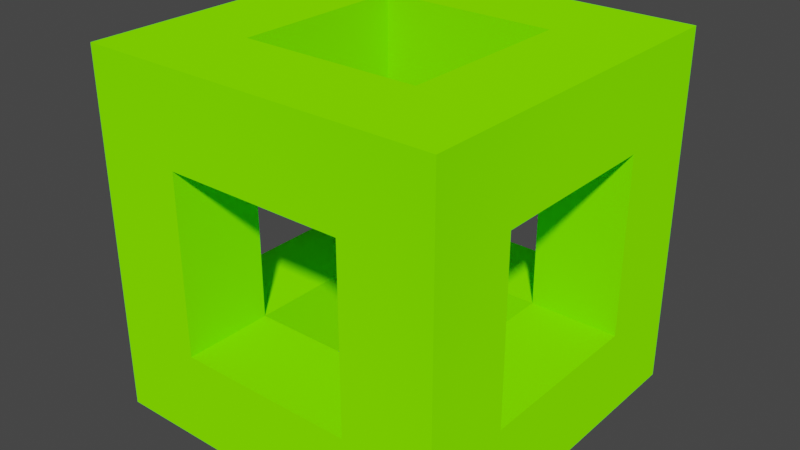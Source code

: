 # Source: Default_Cube.blend  (saved by Blender 2.93.21; exported with 4.5.12 LTS)
import bpy
from mathutils import Matrix  # noqa: F401  (used for matrix-valued properties, if any)

bpy.ops.wm.read_factory_settings(use_empty=True)
scene = bpy.context.scene
scene.name = 'Scene'

# ---- materials (node trees are filled in below, after node groups)
mat_color_1 = bpy.data.materials.new('Color 1')
mat_color_1.alpha_threshold = 0.0
mat_color_1.use_transparent_shadow = False
mat_color_1.line_color = (0.0, 0.0, 0.0, 1.0)
mat_color_2 = bpy.data.materials.new('Color 2')
mat_color_2.use_transparent_shadow = False

# ---- material node trees
mat_color_1.use_nodes = True; mat_color_1.node_tree.nodes.clear()
_N = mat_color_1.node_tree.nodes; _L = mat_color_1.node_tree.links
n0 = _N.new('ShaderNodeOutputMaterial'); n0.name = 'Material Output'; n0.location = (300, 300)
n1 = _N.new('ShaderNodeBsdfDiffuse'); n1.name = 'Diffuse BSDF'; n1.location = (10, 300)
n1.inputs[0].default_value = (0.2016, 1.0, 0.0, 1.0)
n1.inputs[1].default_value = 0.4
_L.new(n1.outputs[0], n0.inputs[0])
n0.is_active_output = True
mat_color_2.use_nodes = True; mat_color_2.node_tree.nodes.clear()
_N = mat_color_2.node_tree.nodes; _L = mat_color_2.node_tree.links
n0 = _N.new('ShaderNodeOutputMaterial'); n0.name = 'Material Output'; n0.location = (300, 300)
n1 = _N.new('ShaderNodeBsdfDiffuse'); n1.name = 'Diffuse BSDF'; n1.location = (10, 300)
n1.inputs[0].default_value = (0.000607, 0.9131, 0.855, 1.0)
n1.inputs[1].default_value = 0.5
_L.new(n1.outputs[0], n0.inputs[0])
n0.is_active_output = True

# ---- world
world_world = bpy.data.worlds.new('World'); scene.world = world_world
world_world.use_nodes = True; world_world.node_tree.nodes.clear()
_N = world_world.node_tree.nodes; _L = world_world.node_tree.links
n0 = _N.new('ShaderNodeOutputWorld'); n0.name = 'World Output'; n0.location = (300, 300)
n1 = _N.new('ShaderNodeBackground'); n1.name = 'Background'; n1.location = (10, 300)
n1.inputs[0].default_value = (0.05088, 0.05088, 0.05088, 1.0)
_L.new(n1.outputs[0], n0.inputs[0])
n0.is_active_output = True
world_world.color = (0.05088, 0.05088, 0.05088)
world_world.use_sun_shadow = False
world_world.sun_shadow_jitter_overblur = 0.0

# ---- meshes
me_default_cube = bpy.data.meshes.new('Default Cube')
me_default_cube.from_pydata([(1.0, -0.5, 1.0), (1.0, -0.5, -1.0), (1.0, -1.0, 1.0), (1.0, -1.0, -1.0), (0.5, -0.5, 1.0), (0.5, -0.5, -1.0), (0.5, -1.0, 1.0), (0.5, -1.0, -1.0), (1.0, -0.5, 0.5), (0.5, -1.0, 0.5), (1.0, -1.0, 0.5), (0.5, -0.5, 0.5), (1.0, -1.0, -0.5), (0.5, -1.0, -0.5), (0.5, 0.5, 1.0), (1.0, 0.5, 1.0), (1.0, 0.5, 0.5), (0.5, 0.5, 0.5), (0.5, 1.0, 1.0), (1.0, 1.0, 1.0), (1.0, 1.0, 0.5), (0.5, 1.0, 0.5), (1.0, 0.5, -0.5), (1.0, 1.0, -0.5), (0.5, 0.5, -1.0), (1.0, 0.5, -1.0), (0.5, 1.0, -1.0), (1.0, 1.0, -1.0), (0.5, -0.5, -0.5), (1.0, -0.5, -0.5), (-0.5, 0.5, 1.0), (-0.5, 0.5, 0.5), (-0.5, 1.0, 1.0), (-0.5, 1.0, 0.5), (-1.0, 0.5, 1.0), (-1.0, 0.5, 0.5), (-1.0, 1.0, 1.0), (-1.0, 1.0, 0.5), (-0.5, 0.5, -0.5), (-0.5, 1.0, -0.5), (-1.0, 0.5, -0.5), (-1.0, 1.0, -0.5), (-0.5, 0.5, -1.0), (-0.5, 1.0, -1.0), (-1.0, 0.5, -1.0), (-1.0, 1.0, -1.0), (0.5, 0.5, -0.5), (0.5, 1.0, -0.5), (-0.5, -0.5, 1.0), (-1.0, -0.5, 1.0), (-1.0, -0.5, 0.5), (-0.5, -1.0, 0.5), (-1.0, -1.0, 1.0), (-1.0, -1.0, 0.5), (-0.5, -0.5, -0.5), (-1.0, -0.5, -0.5), (-1.0, -0.5, -1.0), (-0.5, -1.0, -0.5), (-1.0, -1.0, -0.5), (-0.5, -1.0, -1.0), (-1.0, -1.0, -1.0), (-0.5, -0.5, -1.0), (-0.5, -1.0, 1.0), (-0.5, -0.5, 0.5), (-0.2, -0.2, -0.2), (-0.2, -0.2, 0.2), (-0.2, 0.2, -0.2), (-0.2, 0.2, 0.2), (0.2, -0.2, -0.2), (0.2, -0.2, 0.2), (0.2, 0.2, -0.2), (0.2, 0.2, 0.2)], [], [(0, 4, 6, 2), (10, 2, 6, 9), (9, 6, 62, 51), (5, 1, 3, 7), (8, 0, 2, 10), (8, 11, 17, 16), (28, 11, 8, 29), (29, 8, 10, 12), (13, 9, 11, 28), (12, 10, 9, 13), (3, 12, 13, 7), (28, 5, 61, 54), (1, 29, 12, 3), (20, 16, 22, 23), (0, 8, 16, 15), (4, 0, 15, 14), (11, 4, 14, 17), (21, 18, 19, 20), (15, 16, 20, 19), (14, 18, 32, 30), (14, 15, 19, 18), (23, 22, 25, 27), (21, 20, 23, 47), (16, 17, 46, 22), (17, 21, 47, 46), (25, 24, 26, 27), (47, 23, 27, 26), (22, 46, 28, 29), (25, 22, 29, 1), (24, 25, 1, 5), (46, 24, 5, 28), (31, 35, 40, 38), (17, 14, 30, 31), (21, 17, 31, 33), (18, 21, 33, 32), (35, 34, 36, 37), (31, 30, 48, 63), (30, 32, 36, 34), (32, 33, 37, 36), (38, 40, 55, 54), (35, 37, 41, 40), (33, 31, 38, 39), (37, 33, 39, 41), (43, 42, 44, 45), (43, 39, 47, 26), (41, 39, 43, 45), (40, 41, 45, 44), (42, 43, 26, 24), (38, 42, 24, 46), (39, 38, 46, 47), (30, 34, 49, 48), (35, 31, 63, 50), (34, 35, 50, 49), (51, 62, 52, 53), (48, 49, 52, 62), (49, 50, 53, 52), (55, 56, 60, 58), (42, 38, 54, 61), (40, 44, 56, 55), (44, 42, 61, 56), (57, 58, 60, 59), (58, 57, 51, 53), (56, 61, 59, 60), (55, 58, 53, 50), (54, 55, 50, 63), (57, 54, 63, 51), (5, 7, 59, 61), (13, 28, 54, 57), (7, 13, 57, 59), (4, 11, 63, 48), (6, 4, 48, 62), (11, 9, 51, 63), (64, 65, 67, 66), (66, 67, 71, 70), (70, 71, 69, 68), (68, 69, 65, 64), (66, 70, 68, 64), (71, 67, 65, 69)])
me_default_cube.polygons.foreach_set('material_index', [0, 0, 0, 0, 0, 0, 0, 0, 0, 0, 0, 0, 0, 0, 0, 0, 0, 0, 0, 0, 0, 0, 0, 0, 0, 0, 0, 0, 0, 0, 0, 0, 0, 0, 0, 0, 0, 0, 0, 0, 0, 0, 0, 0, 0, 0, 0, 0, 0, 0, 0, 0, 0, 0, 0, 0, 0, 0, 0, 0, 0, 0, 0, 0, 0, 0, 0, 0, 0, 0, 0, 0, 1, 1, 1, 1, 1, 1])
_uv = me_default_cube.uv_layers.new(name='UVMap')
_uv.uv.foreach_set('vector', [0.625, 0.5, 0.875, 0.5, 0.875, 0.75, 0.625, 0.75, 0.5625, 0.75, 0.625, 0.75, 0.625, 1.0, 0.5625, 1.0, 0.5625, 1.0, 0.625, 1.0, 0.625, 1.0, 0.5625, 1.0, 0.125, 0.5, 0.375, 0.5, 0.375, 0.75, 0.125, 0.75, 0.5625, 0.5, 0.625, 0.5, 0.625, 0.75, 0.5625, 0.75, 0.5625, 0.5, 0.5625, 0.25, 0.5625, 0.25, 0.5625, 0.5, 0.4453, 0.25, 0.5625, 0.25, 0.5625, 0.5, 0.4453, 0.5, 0.4453, 0.5, 0.5625, 0.5, 0.5625, 0.75, 0.4453, 0.75, 0.4453, 0.0, 0.5625, 0.0, 0.5625, 0.25, 0.4453, 0.25, 0.4453, 0.75, 0.5625, 0.75, 0.5625, 1.0, 0.4453, 1.0, 0.375, 0.75, 0.4453, 0.75, 0.4453, 1.0, 0.375, 1.0, 0.4453, 0.25, 0.375, 0.25, 0.375, 0.25, 0.4453, 0.25, 0.375, 0.5, 0.4453, 0.5, 0.4453, 0.75, 0.375, 0.75, 0.5625, 0.5, 0.5625, 0.5, 0.5625, 0.5, 0.5625, 0.5, 0.625, 0.5, 0.5625, 0.5, 0.5625, 0.5, 0.625, 0.5, 0.875, 0.5, 0.625, 0.5, 0.625, 0.5, 0.875, 0.5, 0.5625, 0.25, 0.625, 0.25, 0.625, 0.25, 0.5625, 0.25, 0.5625, 0.25, 0.625, 0.25, 0.625, 0.5, 0.5625, 0.5, 0.625, 0.5, 0.5625, 0.5, 0.5625, 0.5, 0.625, 0.5, 0.875, 0.5, 0.875, 0.5, 0.875, 0.5, 0.875, 0.5, 0.875, 0.5, 0.625, 0.5, 0.625, 0.5, 0.875, 0.5, 0.5625, 0.5, 0.5625, 0.5, 0.5625, 0.5, 0.5625, 0.5, 0.5625, 0.25, 0.5625, 0.5, 0.5625, 0.5, 0.5625, 0.25, 0.5625, 0.5, 0.5625, 0.25, 0.5625, 0.25, 0.5625, 0.5, 0.5625, 0.25, 0.5625, 0.25, 0.5625, 0.25, 0.5625, 0.25, 0.5625, 0.5, 0.5625, 0.25, 0.5625, 0.25, 0.5625, 0.5, 0.5625, 0.25, 0.5625, 0.5, 0.5625, 0.5, 0.5625, 0.25, 0.5625, 0.5, 0.5625, 0.25, 0.5625, 0.25, 0.5625, 0.5, 0.5625, 0.5, 0.5625, 0.5, 0.5625, 0.5, 0.5625, 0.5, 0.5625, 0.25, 0.5625, 0.5, 0.5625, 0.5, 0.5625, 0.25, 0.5625, 0.25, 0.5625, 0.25, 0.5625, 0.25, 0.5625, 0.25, 0.5625, 0.25, 0.5625, 0.25, 0.5625, 0.25, 0.5625, 0.25, 0.5625, 0.25, 0.625, 0.25, 0.625, 0.25, 0.5625, 0.25, 0.5625, 0.25, 0.5625, 0.25, 0.5625, 0.25, 0.5625, 0.25, 0.625, 0.25, 0.5625, 0.25, 0.5625, 0.25, 0.625, 0.25, 0.5625, 0.25, 0.625, 0.25, 0.625, 0.25, 0.5625, 0.25, 0.5625, 0.25, 0.625, 0.25, 0.625, 0.25, 0.5625, 0.25, 0.875, 0.5, 0.875, 0.5, 0.875, 0.5, 0.875, 0.5, 0.625, 0.25, 0.5625, 0.25, 0.5625, 0.25, 0.625, 0.25, 0.5625, 0.25, 0.5625, 0.25, 0.5625, 0.25, 0.5625, 0.25, 0.5625, 0.25, 0.5625, 0.25, 0.5625, 0.25, 0.5625, 0.25, 0.5625, 0.25, 0.5625, 0.25, 0.5625, 0.25, 0.5625, 0.25, 0.5625, 0.25, 0.5625, 0.25, 0.5625, 0.25, 0.5625, 0.25, 0.5625, 0.25, 0.5625, 0.25, 0.5625, 0.25, 0.5625, 0.25, 0.5625, 0.25, 0.5625, 0.25, 0.5625, 0.25, 0.5625, 0.25, 0.5625, 0.25, 0.5625, 0.25, 0.5625, 0.25, 0.5625, 0.25, 0.5625, 0.25, 0.5625, 0.25, 0.5625, 0.25, 0.5625, 0.25, 0.5625, 0.25, 0.5625, 0.25, 0.5625, 0.25, 0.5625, 0.25, 0.5625, 0.25, 0.5625, 0.25, 0.5625, 0.25, 0.5625, 0.25, 0.5625, 0.25, 0.5625, 0.25, 0.5625, 0.25, 0.5625, 0.25, 0.875, 0.5, 0.875, 0.5, 0.875, 0.5, 0.875, 0.5, 0.5625, 0.25, 0.5625, 0.25, 0.5625, 0.25, 0.5625, 0.25, 0.625, 0.25, 0.5625, 0.25, 0.5625, 0.25, 0.625, 0.25, 0.5625, 0.25, 0.625, 0.25, 0.625, 0.25, 0.5625, 0.25, 0.875, 0.5, 0.875, 0.5, 0.875, 0.5, 0.875, 0.5, 0.625, 0.25, 0.5625, 0.25, 0.5625, 0.25, 0.625, 0.25, 0.5625, 0.25, 0.5625, 0.25, 0.5625, 0.25, 0.5625, 0.25, 0.5625, 0.25, 0.5625, 0.25, 0.5625, 0.25, 0.5625, 0.25, 0.5625, 0.25, 0.5625, 0.25, 0.5625, 0.25, 0.5625, 0.25, 0.5625, 0.25, 0.5625, 0.25, 0.5625, 0.25, 0.5625, 0.25, 0.5625, 0.25, 0.5625, 0.25, 0.5625, 0.25, 0.5625, 0.25, 0.5625, 0.25, 0.5625, 0.25, 0.5625, 0.25, 0.5625, 0.25, 0.5625, 0.25, 0.5625, 0.25, 0.5625, 0.25, 0.5625, 0.25, 0.5625, 0.25, 0.5625, 0.25, 0.5625, 0.25, 0.5625, 0.25, 0.5625, 0.25, 0.5625, 0.25, 0.5625, 0.25, 0.5625, 0.25, 0.5625, 0.25, 0.5625, 0.25, 0.5625, 0.25, 0.5625, 0.25, 0.125, 0.5, 0.125, 0.75, 0.125, 0.75, 0.125, 0.5, 0.4453, 0.0, 0.4453, 0.25, 0.4453, 0.25, 0.4453, 0.0, 0.375, 1.0, 0.4453, 1.0, 0.4453, 1.0, 0.375, 1.0, 0.625, 0.25, 0.5625, 0.25, 0.5625, 0.25, 0.625, 0.25, 0.875, 0.75, 0.875, 0.5, 0.875, 0.5, 0.875, 0.75, 0.5625, 0.25, 0.5625, 0.0, 0.5625, 0.0, 0.5625, 0.25, 0.375, 0.0, 0.625, 0.0, 0.625, 0.25, 0.375, 0.25, 0.375, 0.25, 0.625, 0.25, 0.625, 0.5, 0.375, 0.5, 0.375, 0.5, 0.625, 0.5, 0.625, 0.75, 0.375, 0.75, 0.375, 0.75, 0.625, 0.75, 0.625, 1.0, 0.375, 1.0, 0.125, 0.5, 0.375, 0.5, 0.375, 0.75, 0.125, 0.75, 0.625, 0.5, 0.875, 0.5, 0.875, 0.75, 0.625, 0.75])
me_default_cube.materials.append(mat_color_1)
me_default_cube.materials.append(mat_color_2)
me_default_cube.use_remesh_preserve_volume = False
me_default_cube.use_remesh_preserve_attributes = False
me_default_cube.use_mirror_vertex_groups = False
me_default_cube.update()

# ---- objects
ob_default_cube = bpy.data.objects.new('Default Cube', me_default_cube)

# ---- transforms, parenting, visibility, modifiers, constraints
ob_default_cube.location = (0.0, 0.0, 0.0)
ob_default_cube.lock_rotations_4d = False
ob_default_cube.empty_display_type = 'ARROWS'
ob_default_cube.lineart.crease_threshold = 0.0

# ---- collection membership
scene.collection.objects.link(ob_default_cube)

# ---- scene / render settings (as saved in the file)
scene.frame_start = 1; scene.frame_end = 250; scene.frame_set(2)
scene.render.engine = 'BLENDER_EEVEE_NEXT'
scene.cycles.use_denoising = False
scene.cycles.samples = 128
scene.cycles.sampling_pattern = 'TABULATED_SOBOL'
scene.cycles.use_adaptive_sampling = False
scene.cycles.use_light_tree = False
scene.view_settings.view_transform = 'Filmic'
bpy.context.view_layer.update()

# ---- added for rendering (the .blend has no active camera and no usable light): camera, sun
cam_auto = bpy.data.cameras.new('AutoCamera')
cam_auto.lens = 50.0
cam_auto.sensor_width = 36.0
cam_auto.clip_end = 1000.0
ob_auto_camera = bpy.data.objects.new('AutoCamera', cam_auto)
scene.collection.objects.link(ob_auto_camera)
ob_auto_camera.location = (3.20507, -3.84609, 2.56406)
ob_auto_camera.rotation_euler = (1.09748, -7.21219e-08, 0.694738)
scene.camera = ob_auto_camera
light_auto_sun = bpy.data.lights.new('AutoSun', 'SUN')
light_auto_sun.energy = 3.0
light_auto_sun.angle = 0.0523599
ob_auto_sun = bpy.data.objects.new('AutoSun', light_auto_sun)
scene.collection.objects.link(ob_auto_sun)
ob_auto_sun.rotation_euler = (0.872665, 0.174533, 0.523599)
bpy.context.view_layer.update()
